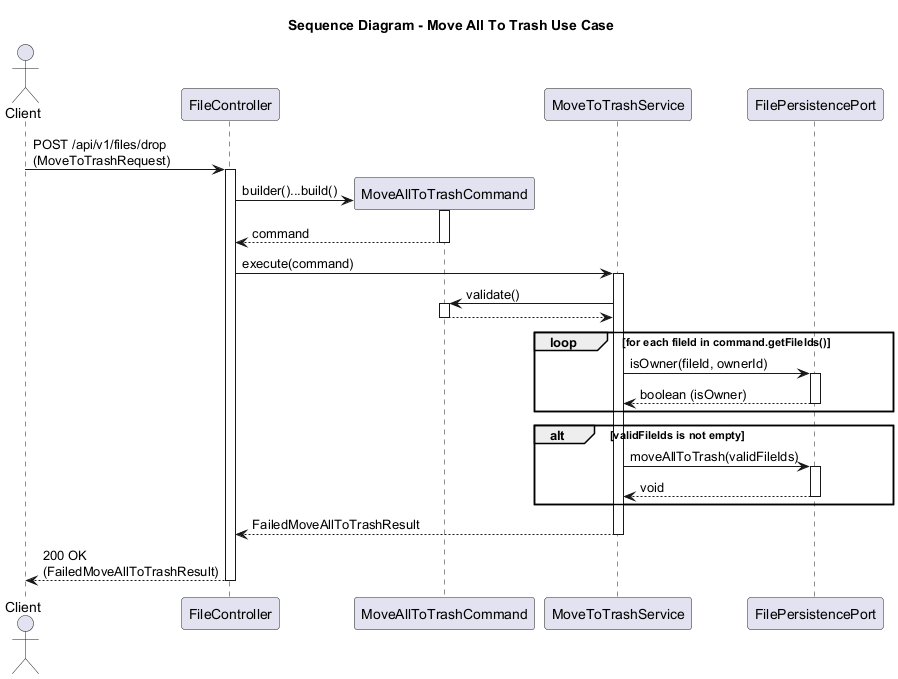

The diagram above was rendered by PlantUML. Its source (embedded in the PNG):
@startuml
title Sequence Diagram - Move All To Trash Use Case

actor Client
participant "FileController" as Controller
participant "MoveAllToTrashCommand" as Command
participant "MoveToTrashService" as Service
participant "FilePersistencePort" as FilePort

Client -> Controller: POST /api/v1/files/drop\n(MoveToTrashRequest)
activate Controller

Controller -> Command **: builder()...build()
activate Command
Command --> Controller: command
deactivate Command

Controller -> Service: execute(command)
activate Service

Service -> Command: validate()
activate Command
Command --> Service
deactivate Command

loop for each fileId in command.getFileIds()
    Service -> FilePort: isOwner(fileId, ownerId)
    activate FilePort
    FilePort --> Service: boolean (isOwner)
    deactivate FilePort
end

alt validFileIds is not empty
    Service -> FilePort: moveAllToTrash(validFileIds)
    activate FilePort
    FilePort --> Service: void
    deactivate FilePort
end

Service --> Controller: FailedMoveAllToTrashResult
deactivate Service

Controller --> Client: 200 OK\n(FailedMoveAllToTrashResult)
deactivate Controller
@enduml